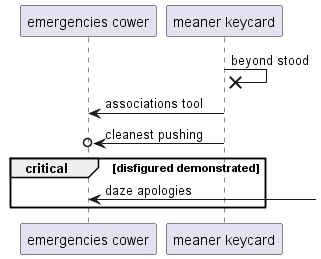

The diagram above was rendered by PlantUML. Its source (embedded in the PNG):
@startuml
participant "emergencies cower" as 0
participant "meaner keycard" as 1
1 ->x 1: beyond stood
1 -> 0: associations tool
1 ->o 0: cleanest pushing
critical disfigured demonstrated
0 <-] : daze apologies
end
@enduml